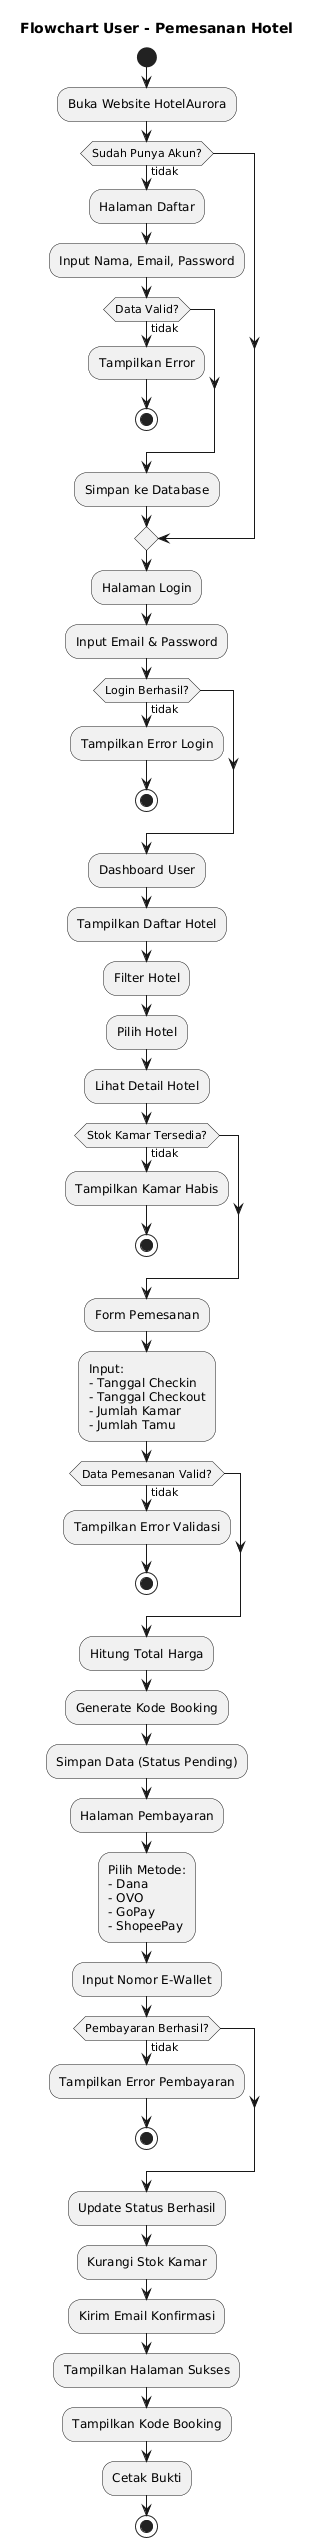

The diagram above was rendered by PlantUML. Its source (embedded in the PNG):
@startuml
title Flowchart User - Pemesanan Hotel

start

:Buka Website HotelAurora;

if (Sudah Punya Akun?) then (tidak)
  :Halaman Daftar;
  :Input Nama, Email, Password;
  if (Data Valid?) then (tidak)
    :Tampilkan Error;
    stop
  endif
  :Simpan ke Database;
endif

:Halaman Login;
:Input Email & Password;

if (Login Berhasil?) then (tidak)
  :Tampilkan Error Login;
  stop
endif

:Dashboard User;
:Tampilkan Daftar Hotel;
:Filter Hotel;
:Pilih Hotel;
:Lihat Detail Hotel;

if (Stok Kamar Tersedia?) then (tidak)
  :Tampilkan Kamar Habis;
  stop
endif

:Form Pemesanan;
:Input:
- Tanggal Checkin
- Tanggal Checkout
- Jumlah Kamar
- Jumlah Tamu;

if (Data Pemesanan Valid?) then (tidak)
  :Tampilkan Error Validasi;
  stop
endif

:Hitung Total Harga;
:Generate Kode Booking;
:Simpan Data (Status Pending);

:Halaman Pembayaran;
:Pilih Metode:
- Dana
- OVO
- GoPay
- ShopeePay;

:Input Nomor E-Wallet;

if (Pembayaran Berhasil?) then (tidak)
  :Tampilkan Error Pembayaran;
  stop
endif

:Update Status Berhasil;
:Kurangi Stok Kamar;
:Kirim Email Konfirmasi;
:Tampilkan Halaman Sukses;
:Tampilkan Kode Booking;
:Cetak Bukti;

stop
@enduml